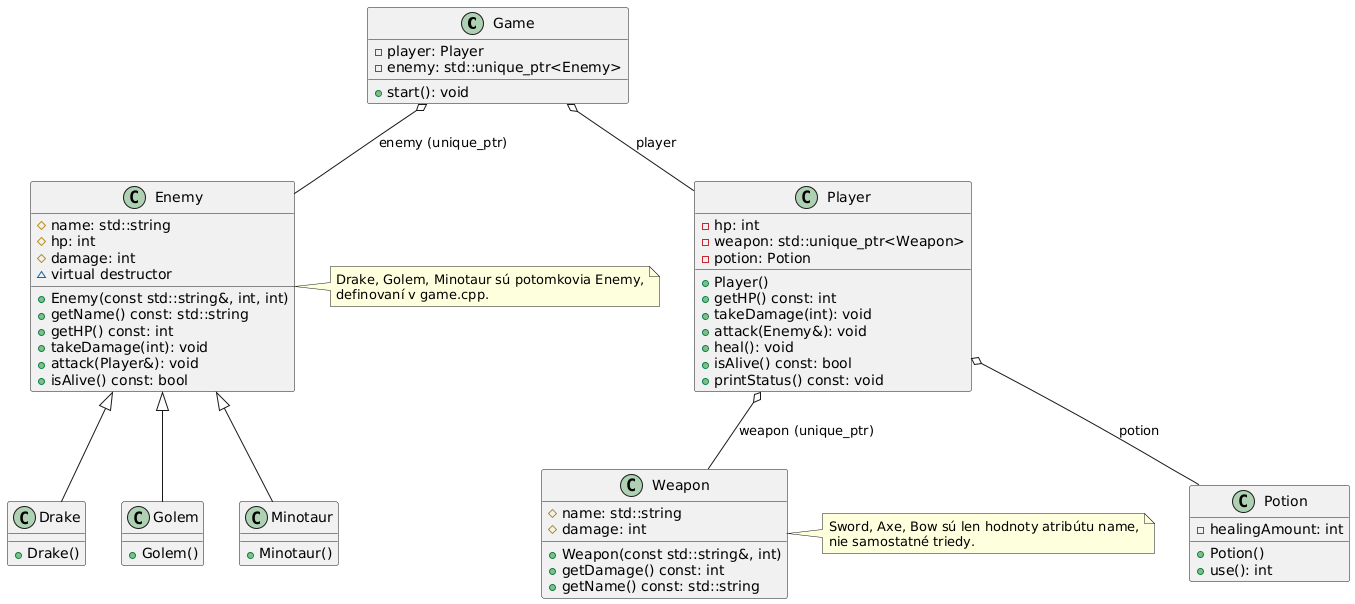

The diagram above was rendered by PlantUML. Its source (embedded in the PNG):
@startuml
' === Hlavné triedy ===

class Game {
    - player: Player
    - enemy: std::unique_ptr<Enemy>
    + start(): void
}

class Player {
    - hp: int
    - weapon: std::unique_ptr<Weapon>
    - potion: Potion
    + Player()
    + getHP() const: int
    + takeDamage(int): void
    + attack(Enemy&): void
    + heal(): void
    + isAlive() const: bool
    + printStatus() const: void
}

class Weapon {
    # name: std::string
    # damage: int
    + Weapon(const std::string&, int)
    + getDamage() const: int
    + getName() const: std::string
}

class Potion {
    - healingAmount: int
    + Potion()
    + use(): int
}

class Enemy {
    # name: std::string
    # hp: int
    # damage: int
    + Enemy(const std::string&, int, int)
    + getName() const: std::string
    + getHP() const: int
    + takeDamage(int): void
    + attack(Player&): void
    + isAlive() const: bool
    ~virtual destructor
}

' === Potomkovia Enemy (z game.cpp) ===

class Drake {
    + Drake()
}
class Golem {
    + Golem()
}
class Minotaur {
    + Minotaur()
}

Enemy <|-- Drake
Enemy <|-- Golem
Enemy <|-- Minotaur

' === Vzťahy medzi triedami ===

Game o-- Player : "player"
Game o-- Enemy : "enemy (unique_ptr)"
Player o-- Weapon : "weapon (unique_ptr)"
Player o-- Potion : "potion"

' === Poznámky ===
note right of Weapon
  Sword, Axe, Bow sú len hodnoty atribútu name,
  nie samostatné triedy.
end note

note right of Enemy
  Drake, Golem, Minotaur sú potomkovia Enemy,
  definovaní v game.cpp.
end note
@enduml